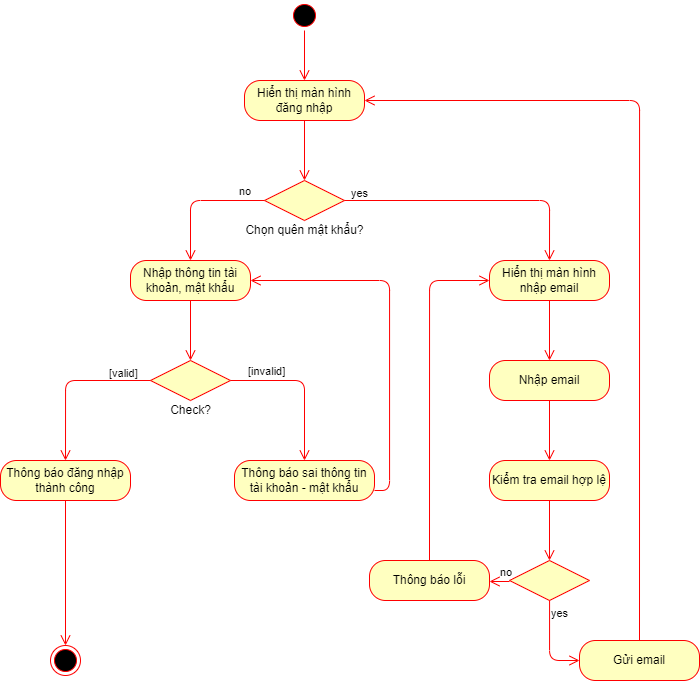

The diagram above was exported from draw.io. Its source (the exported page's mxGraphModel, read from the mxfile embedded in the PNG):
<mxGraphModel dx="817" dy="1152" grid="1" gridSize="10" guides="1" tooltips="1" connect="1" arrows="1" fold="1" page="1" pageScale="1" pageWidth="850" pageHeight="1100" math="0" shadow="0">
  <root>
    <mxCell id="0" />
    <mxCell id="1" parent="0" />
    <mxCell id="18" value="" style="ellipse;html=1;shape=startState;fillColor=#000000;strokeColor=#ff0000;" vertex="1" parent="1">
      <mxGeometry x="470" y="80" width="30" height="30" as="geometry" />
    </mxCell>
    <mxCell id="19" value="" style="edgeStyle=orthogonalEdgeStyle;html=1;verticalAlign=bottom;endArrow=open;endSize=8;strokeColor=#ff0000;entryX=0.5;entryY=0;entryDx=0;entryDy=0;" edge="1" source="18" parent="1" target="20">
      <mxGeometry relative="1" as="geometry">
        <mxPoint x="485" y="160" as="targetPoint" />
      </mxGeometry>
    </mxCell>
    <mxCell id="20" value="Hiển thị màn hình đăng nhập" style="rounded=1;whiteSpace=wrap;html=1;arcSize=40;fontColor=#000000;fillColor=#ffffc0;strokeColor=#ff0000;" vertex="1" parent="1">
      <mxGeometry x="425" y="160" width="120" height="40" as="geometry" />
    </mxCell>
    <mxCell id="21" value="" style="edgeStyle=orthogonalEdgeStyle;html=1;verticalAlign=bottom;endArrow=open;endSize=8;strokeColor=#ff0000;" edge="1" source="20" parent="1" target="22">
      <mxGeometry relative="1" as="geometry">
        <mxPoint x="510" y="370" as="targetPoint" />
      </mxGeometry>
    </mxCell>
    <mxCell id="22" value="" style="rhombus;whiteSpace=wrap;html=1;fillColor=#ffffc0;strokeColor=#ff0000;" vertex="1" parent="1">
      <mxGeometry x="445" y="260" width="80" height="40" as="geometry" />
    </mxCell>
    <mxCell id="23" value="no" style="edgeStyle=orthogonalEdgeStyle;html=1;align=left;verticalAlign=bottom;endArrow=open;endSize=8;strokeColor=#ff0000;entryX=0.5;entryY=0;entryDx=0;entryDy=0;" edge="1" source="22" parent="1" target="25">
      <mxGeometry x="-0.6" relative="1" as="geometry">
        <mxPoint x="605" y="450" as="targetPoint" />
        <mxPoint as="offset" />
      </mxGeometry>
    </mxCell>
    <mxCell id="24" value="yes" style="edgeStyle=orthogonalEdgeStyle;html=1;align=left;verticalAlign=top;endArrow=open;endSize=8;strokeColor=#ff0000;entryX=0.5;entryY=0;entryDx=0;entryDy=0;" edge="1" source="22" parent="1" target="27">
      <mxGeometry x="-0.9623" y="20" relative="1" as="geometry">
        <mxPoint x="465" y="530" as="targetPoint" />
        <mxPoint as="offset" />
      </mxGeometry>
    </mxCell>
    <mxCell id="25" value="Nhập thông tin tài khoản, mật khẩu" style="rounded=1;whiteSpace=wrap;html=1;arcSize=40;fontColor=#000000;fillColor=#ffffc0;strokeColor=#ff0000;" vertex="1" parent="1">
      <mxGeometry x="311" y="340" width="120" height="40" as="geometry" />
    </mxCell>
    <mxCell id="26" value="" style="edgeStyle=orthogonalEdgeStyle;html=1;verticalAlign=bottom;endArrow=open;endSize=8;strokeColor=#ff0000;entryX=0.5;entryY=0;entryDx=0;entryDy=0;" edge="1" source="25" parent="1" target="29">
      <mxGeometry relative="1" as="geometry">
        <mxPoint x="370" y="460" as="targetPoint" />
      </mxGeometry>
    </mxCell>
    <mxCell id="27" value="Hiển thị màn hình nhập email" style="rounded=1;whiteSpace=wrap;html=1;arcSize=40;fontColor=#000000;fillColor=#ffffc0;strokeColor=#ff0000;" vertex="1" parent="1">
      <mxGeometry x="670" y="340" width="120" height="40" as="geometry" />
    </mxCell>
    <mxCell id="28" value="" style="edgeStyle=orthogonalEdgeStyle;html=1;verticalAlign=bottom;endArrow=open;endSize=8;strokeColor=#ff0000;entryX=0.5;entryY=0;entryDx=0;entryDy=0;" edge="1" source="27" parent="1" target="37">
      <mxGeometry relative="1" as="geometry">
        <mxPoint x="750" y="430" as="targetPoint" />
      </mxGeometry>
    </mxCell>
    <mxCell id="29" value="" style="rhombus;whiteSpace=wrap;html=1;fillColor=#ffffc0;strokeColor=#ff0000;" vertex="1" parent="1">
      <mxGeometry x="331" y="440" width="80" height="40" as="geometry" />
    </mxCell>
    <mxCell id="30" value="[invalid]" style="edgeStyle=orthogonalEdgeStyle;html=1;align=left;verticalAlign=bottom;endArrow=open;endSize=8;strokeColor=#ff0000;entryX=0.5;entryY=0;entryDx=0;entryDy=0;exitX=1;exitY=0.5;exitDx=0;exitDy=0;" edge="1" source="29" parent="1" target="32">
      <mxGeometry x="-0.8" relative="1" as="geometry">
        <mxPoint x="515" y="540" as="targetPoint" />
        <mxPoint as="offset" />
      </mxGeometry>
    </mxCell>
    <mxCell id="31" value="[valid]" style="edgeStyle=orthogonalEdgeStyle;html=1;align=left;verticalAlign=top;endArrow=open;endSize=8;strokeColor=#ff0000;entryX=0.5;entryY=0;entryDx=0;entryDy=0;exitX=0;exitY=0.5;exitDx=0;exitDy=0;" edge="1" source="29" parent="1" target="34">
      <mxGeometry x="-0.4783" y="-20" relative="1" as="geometry">
        <mxPoint x="375" y="620" as="targetPoint" />
        <mxPoint as="offset" />
      </mxGeometry>
    </mxCell>
    <mxCell id="32" value="Thông báo sai thông tin tài khoản - mật khẩu" style="rounded=1;whiteSpace=wrap;html=1;arcSize=40;fontColor=#000000;fillColor=#ffffc0;strokeColor=#ff0000;" vertex="1" parent="1">
      <mxGeometry x="415" y="540" width="140" height="40" as="geometry" />
    </mxCell>
    <mxCell id="33" value="" style="edgeStyle=orthogonalEdgeStyle;html=1;verticalAlign=bottom;endArrow=open;endSize=8;strokeColor=#ff0000;entryX=1;entryY=0.5;entryDx=0;entryDy=0;" edge="1" source="32" parent="1" target="25">
      <mxGeometry relative="1" as="geometry">
        <mxPoint x="530" y="650" as="targetPoint" />
        <Array as="points">
          <mxPoint x="570" y="570" />
          <mxPoint x="570" y="360" />
        </Array>
      </mxGeometry>
    </mxCell>
    <mxCell id="34" value="Thông báo đăng nhập thành công" style="rounded=1;whiteSpace=wrap;html=1;arcSize=40;fontColor=#000000;fillColor=#ffffc0;strokeColor=#ff0000;" vertex="1" parent="1">
      <mxGeometry x="181" y="540" width="130" height="40" as="geometry" />
    </mxCell>
    <mxCell id="35" value="" style="edgeStyle=orthogonalEdgeStyle;html=1;verticalAlign=bottom;endArrow=open;endSize=8;strokeColor=#ff0000;entryX=0.5;entryY=0;entryDx=0;entryDy=0;" edge="1" source="34" parent="1" target="36">
      <mxGeometry relative="1" as="geometry">
        <mxPoint x="350" y="750" as="targetPoint" />
      </mxGeometry>
    </mxCell>
    <mxCell id="36" value="" style="ellipse;html=1;shape=endState;fillColor=#000000;strokeColor=#ff0000;" vertex="1" parent="1">
      <mxGeometry x="231" y="725" width="30" height="30" as="geometry" />
    </mxCell>
    <mxCell id="37" value="Nhập email" style="rounded=1;whiteSpace=wrap;html=1;arcSize=40;fontColor=#000000;fillColor=#ffffc0;strokeColor=#ff0000;" vertex="1" parent="1">
      <mxGeometry x="670" y="440" width="120" height="40" as="geometry" />
    </mxCell>
    <mxCell id="38" value="" style="edgeStyle=orthogonalEdgeStyle;html=1;verticalAlign=bottom;endArrow=open;endSize=8;strokeColor=#ff0000;entryX=0.5;entryY=0;entryDx=0;entryDy=0;" edge="1" source="37" parent="1" target="39">
      <mxGeometry relative="1" as="geometry">
        <mxPoint x="740" y="570" as="targetPoint" />
      </mxGeometry>
    </mxCell>
    <mxCell id="39" value="Kiểm tra email hợp lệ" style="rounded=1;whiteSpace=wrap;html=1;arcSize=40;fontColor=#000000;fillColor=#ffffc0;strokeColor=#ff0000;" vertex="1" parent="1">
      <mxGeometry x="670" y="540" width="120" height="40" as="geometry" />
    </mxCell>
    <mxCell id="40" value="" style="edgeStyle=orthogonalEdgeStyle;html=1;verticalAlign=bottom;endArrow=open;endSize=8;strokeColor=#ff0000;entryX=0.5;entryY=0;entryDx=0;entryDy=0;" edge="1" source="39" parent="1" target="43">
      <mxGeometry relative="1" as="geometry">
        <mxPoint x="740" y="710" as="targetPoint" />
      </mxGeometry>
    </mxCell>
    <mxCell id="41" value="Gửi email" style="rounded=1;whiteSpace=wrap;html=1;arcSize=40;fontColor=#000000;fillColor=#ffffc0;strokeColor=#ff0000;" vertex="1" parent="1">
      <mxGeometry x="760" y="720" width="120" height="40" as="geometry" />
    </mxCell>
    <mxCell id="42" value="" style="edgeStyle=orthogonalEdgeStyle;html=1;verticalAlign=bottom;endArrow=open;endSize=8;strokeColor=#ff0000;entryX=1;entryY=0.5;entryDx=0;entryDy=0;exitX=0.5;exitY=0;exitDx=0;exitDy=0;" edge="1" source="41" parent="1" target="20">
      <mxGeometry relative="1" as="geometry">
        <mxPoint x="580" y="160" as="targetPoint" />
        <Array as="points">
          <mxPoint x="820" y="180" />
        </Array>
      </mxGeometry>
    </mxCell>
    <mxCell id="43" value="" style="rhombus;whiteSpace=wrap;html=1;fillColor=#ffffc0;strokeColor=#ff0000;" vertex="1" parent="1">
      <mxGeometry x="690" y="640" width="80" height="40" as="geometry" />
    </mxCell>
    <mxCell id="44" value="no" style="edgeStyle=orthogonalEdgeStyle;html=1;align=left;verticalAlign=bottom;endArrow=open;endSize=8;strokeColor=#ff0000;entryX=1;entryY=0.5;entryDx=0;entryDy=0;" edge="1" parent="1">
      <mxGeometry relative="1" as="geometry">
        <mxPoint x="670" y="661" as="targetPoint" />
        <mxPoint x="690" y="661" as="sourcePoint" />
        <mxPoint as="offset" />
      </mxGeometry>
    </mxCell>
    <mxCell id="45" value="yes" style="edgeStyle=orthogonalEdgeStyle;html=1;align=left;verticalAlign=top;endArrow=open;endSize=8;strokeColor=#ff0000;entryX=0;entryY=0.5;entryDx=0;entryDy=0;" edge="1" source="43" parent="1" target="41">
      <mxGeometry x="-1" relative="1" as="geometry">
        <mxPoint x="670" y="820" as="targetPoint" />
      </mxGeometry>
    </mxCell>
    <mxCell id="46" value="Thông báo lỗi" style="rounded=1;whiteSpace=wrap;html=1;arcSize=40;fontColor=#000000;fillColor=#ffffc0;strokeColor=#ff0000;" vertex="1" parent="1">
      <mxGeometry x="550" y="640" width="120" height="40" as="geometry" />
    </mxCell>
    <mxCell id="47" value="" style="edgeStyle=orthogonalEdgeStyle;html=1;verticalAlign=bottom;endArrow=open;endSize=8;strokeColor=#ff0000;entryX=0;entryY=0.5;entryDx=0;entryDy=0;exitX=0.5;exitY=0;exitDx=0;exitDy=0;" edge="1" source="46" parent="1" target="27">
      <mxGeometry relative="1" as="geometry">
        <mxPoint x="610" y="730" as="targetPoint" />
        <Array as="points">
          <mxPoint x="610" y="360" />
        </Array>
      </mxGeometry>
    </mxCell>
    <mxCell id="49" value="Check?" style="text;html=1;align=center;verticalAlign=middle;resizable=0;points=[];autosize=1;strokeColor=none;fillColor=none;" vertex="1" parent="1">
      <mxGeometry x="341" y="480" width="60" height="20" as="geometry" />
    </mxCell>
    <mxCell id="50" value="Chọn quên mật khẩu?" style="text;html=1;align=center;verticalAlign=middle;resizable=0;points=[];autosize=1;strokeColor=none;fillColor=none;" vertex="1" parent="1">
      <mxGeometry x="420" y="300" width="130" height="20" as="geometry" />
    </mxCell>
  </root>
</mxGraphModel>